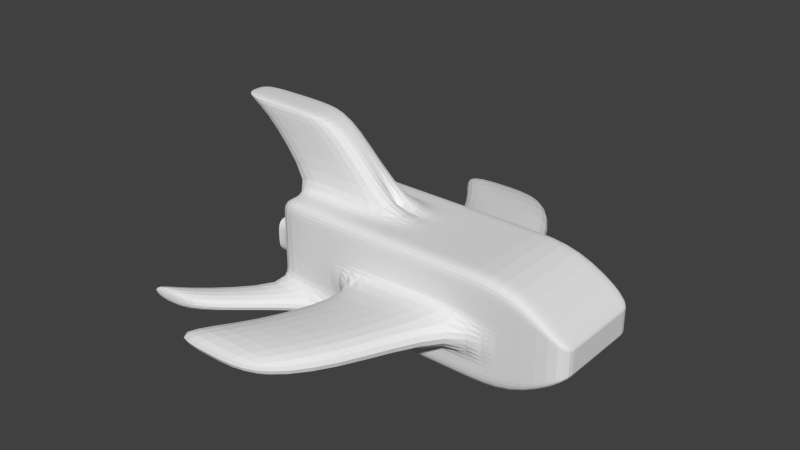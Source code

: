 # Source: ScrollingShip.blend  (saved by Blender 2.71.0; exported with 4.5.12 LTS)
import bpy
from mathutils import Matrix  # noqa: F401  (used for matrix-valued properties, if any)

bpy.ops.wm.read_factory_settings(use_empty=True)
scene = bpy.context.scene
scene.name = 'Scene'

# ---- collections
col_collection_1 = bpy.data.collections.new('Collection 1'); scene.collection.children.link(col_collection_1)

# ---- materials (node trees are filled in below, after node groups)
mat_material = bpy.data.materials.new('Material')
mat_material.alpha_threshold = 0.0
mat_material.use_transparent_shadow = False
mat_material.roughness = 0.5
mat_material.line_color = (0.0, 0.0, 0.0, 1.0)

# ---- material node trees

# ---- world
world_world = bpy.data.worlds.new('World'); scene.world = world_world
world_world.color = (0.05088, 0.05088, 0.05088)
world_world.use_sun_shadow = False
world_world.sun_shadow_jitter_overblur = 0.0
world_world.cycles.sampling_method = 'MANUAL'
world_world.cycles.sample_map_resolution = 256

# ---- meshes
me_cube_001 = bpy.data.meshes.new('Cube.001')
me_cube_001.from_pydata([(-3.0, 1.0, -1.0), (3.0, 1.0, -0.3), (-3.0, 1.0, 1.0), (3.0, 1.0, 0.3), (-3.0, 0.0, 1.0), (-3.0, 1.0, 0.0), (-3.0, 0.0, -1.0), (-1.97e-09, 1.0, 1.0), (3.0, 1.0, -1.49e-09), (-1.97e-09, 1.0, -1.0), (3.0, 0.0, 0.3), (3.0, 0.0, -0.3), (-3.0, 0.0, 0.0), (-1.97e-09, 1.0, 0.1497), (3.0, 0.0, -1.49e-09), (-1.97e-09, 0.0, -1.0), (-1.97e-09, 0.0, 1.0), (-3.0, 0.3333, 1.0), (-3.0, 0.6667, 1.0), (-3.0, 1.0, -0.3333), (-3.0, 1.0, -0.6667), (1.0, 1.0, 1.0), (2.0, 1.0, 1.0), (3.0, 1.0, -0.1), (3.0, 1.0, -0.2), (-1.0, 1.0, -1.0), (-2.0, 1.0, -1.0), (3.0, 0.3333, -0.3), (3.0, 0.6667, -0.3), (-3.0, 1.0, 0.3333), (-3.0, 1.0, 0.6667), (-3.0, 0.3333, -1.0), (-3.0, 0.6667, -1.0), (-1.0, 1.0, 1.0), (-2.0, 1.0, 1.0), (3.0, 1.0, 0.1), (3.0, 1.0, 0.2), (1.0, 1.0, -1.0), (2.0, 1.0, -1.0), (3.0, 0.3333, 0.3), (3.0, 0.6667, 0.3), (-3.0, 0.0, -0.3333), (-3.0, 0.0, -0.6667), (-3.0, 0.0, 0.3333), (-3.0, 0.0, 0.6667), (-3.0, 0.6667, 0.0), (-3.0, 0.3333, 0.0), (-1.97e-09, 1.0, -0.3333), (-1.97e-09, 1.0, -0.6667), (-1.97e-09, 1.0, 0.3333), (-1.97e-09, 1.0, 0.6667), (-1.0, 1.0, 0.0), (-2.0, 1.0, 0.0), (2.0, 1.0, 0.0), (1.0, 1.0, 0.1497), (3.0, 0.0, -0.1), (3.0, 0.0, -0.2), (3.0, 0.0, 0.1), (3.0, 0.0, 0.2), (3.0, 0.3333, -1.49e-09), (3.0, 0.6667, -1.49e-09), (1.0, 0.0, -1.0), (2.0, 0.0, -1.0), (-1.0, 0.0, -1.0), (-2.0, 0.0, -1.0), (-1.97e-09, 0.6667, -1.0), (-1.97e-09, 0.3333, -1.0), (-1.0, 0.0, 1.0), (-2.0, 0.0, 1.0), (1.0, 0.0, 1.0), (2.0, 0.0, 1.0), (-1.97e-09, 0.6667, 1.0), (-1.97e-09, 0.3333, 1.0), (-3.0, 0.3333, -0.3333), (-3.0, 0.3333, -0.6667), (-3.0, 0.6667, -0.3333), (-3.0, 0.6667, -0.6667), (1.0, 1.0, -0.3333), (1.0, 1.0, -0.6667), (2.0, 1.0, -0.3333), (2.0, 1.0, -0.6667), (1.0, 0.3333, -1.0), (2.0, 0.3333, -1.0), (1.0, 0.6667, -1.0), (2.0, 0.6667, -1.0), (-1.0, 0.3333, 1.0), (-2.0, 0.3333, 1.0), (-1.0, 0.6667, 1.0), (-2.0, 0.6667, 1.0), (-3.0, 0.3333, 0.6667), (-3.0, 0.3333, 0.3333), (-3.0, 0.6667, 0.6667), (-3.0, 0.6667, 0.3333), (-2.0, 1.0, -0.3333), (-2.0, 1.0, -0.6667), (-1.0, 1.0, -0.3333), (-1.0, 1.0, -0.6667), (-2.0, 1.0, 0.6667), (-2.0, 1.0, 0.3333), (-1.0, 1.0, 0.6667), (-1.0, 1.0, 0.3333), (1.0, 1.0, 0.6667), (1.0, 1.0, 0.3333), (2.0, 1.0, 0.6667), (2.0, 1.0, 0.3333), (3.0, 0.6667, -0.1), (3.0, 0.6667, -0.2), (3.0, 0.3333, -0.1), (3.0, 0.3333, -0.2), (3.0, 0.6667, 0.2), (3.0, 0.6667, 0.1), (3.0, 0.3333, 0.2), (3.0, 0.3333, 0.1), (-2.0, 0.3333, -1.0), (-1.0, 0.3333, -1.0), (-2.0, 0.6667, -1.0), (-1.0, 0.6667, -1.0), (2.0, 0.3333, 1.0), (1.0, 0.3333, 1.0), (2.0, 0.6667, 1.0), (1.0, 0.6667, 1.0), (-0.7381, 3.066, 0.1497), (-0.7381, 3.066, -0.3333), (-1.738, 3.066, 0.0), (0.2619, 3.066, 0.1497), (0.2619, 3.066, -0.3333), (-1.738, 3.066, -0.3333), (-1.691, 3.98, 0.0), (-1.691, 3.98, -0.3333), (-2.691, 3.98, 0.0), (-0.6909, 3.98, 0.0), (-0.6909, 3.98, -0.3333), (-2.691, 3.98, -0.3333), (-4.42, 2.35, -1.0), (-4.42, 2.35, -0.6667), (-3.42, 2.35, -1.0), (-3.42, 2.35, -0.6667), (-5.037, 2.551, -1.0), (-5.037, 2.551, -0.6667), (-4.037, 2.551, -1.0), (-4.037, 2.551, -0.6667), (-4.102, 0.0, 2.284), (-4.102, 0.3333, 2.284), (-2.102, 0.0, 2.284), (-3.102, 0.0, 2.284), (-2.102, 0.3333, 2.284), (-3.102, 0.3333, 2.284), (-4.698, 0.0, 2.444), (-4.698, 0.3333, 2.444), (-2.698, 0.0, 2.444), (-3.698, 0.0, 2.444), (-2.698, 0.3333, 2.444), (-3.698, 0.3333, 2.444), (-3.465, 0.6667, 0.0), (-3.465, 0.3333, 0.0), (-3.465, 0.3333, -0.3333), (-3.465, 0.6667, -0.3333), (-3.465, 0.3333, 0.3333), (-3.465, 0.6667, 0.3333), (-3.2, 0.6667, 0.0), (-3.2, 0.3333, 0.0), (-3.2, 0.3333, -0.3333), (-3.2, 0.6667, -0.3333), (-3.2, 0.3333, 0.3333), (-3.2, 0.6667, 0.3333)], [], [(76, 20, 0, 32), (80, 24, 1, 38), (84, 38, 1, 28), (88, 34, 2, 18), (92, 29, 5, 45), (96, 48, 9, 25), (100, 49, 13, 51), (104, 35, 8, 53), (108, 56, 11, 27), (112, 57, 14, 59), (116, 25, 9, 65), (120, 21, 7, 71), (42, 74, 31, 6), (74, 76, 32, 31), (12, 46, 73, 41), (41, 73, 74, 42), (92, 45, 153, 158), (73, 75, 76, 74), (45, 5, 19, 75), (75, 19, 20, 76), (48, 78, 37, 9), (78, 80, 38, 37), (95, 51, 123, 126), (47, 77, 78, 48), (54, 53, 79, 77), (77, 79, 80, 78), (53, 8, 23, 79), (79, 23, 24, 80), (62, 82, 27, 11), (82, 84, 28, 27), (15, 66, 81, 61), (61, 81, 82, 62), (66, 65, 83, 81), (81, 83, 84, 82), (65, 9, 37, 83), (83, 37, 38, 84), (85, 86, 146, 145), (86, 88, 18, 17), (16, 72, 85, 67), (67, 85, 145, 143), (72, 71, 87, 85), (85, 87, 88, 86), (71, 7, 33, 87), (87, 33, 34, 88), (43, 90, 46, 12), (90, 92, 158, 157), (4, 17, 89, 44), (44, 89, 90, 43), (17, 18, 91, 89), (89, 91, 92, 90), (18, 2, 30, 91), (91, 30, 29, 92), (20, 94, 136, 134), (94, 96, 25, 26), (5, 52, 93, 19), (19, 93, 94, 20), (52, 51, 95, 93), (93, 95, 96, 94), (47, 95, 126, 122), (95, 47, 48, 96), (29, 98, 52, 5), (98, 100, 51, 52), (2, 34, 97, 30), (30, 97, 98, 29), (34, 33, 99, 97), (97, 99, 100, 98), (33, 7, 50, 99), (99, 50, 49, 100), (49, 102, 54, 13), (102, 104, 53, 54), (7, 21, 101, 50), (50, 101, 102, 49), (21, 22, 103, 101), (101, 103, 104, 102), (22, 3, 36, 103), (103, 36, 35, 104), (24, 106, 28, 1), (106, 108, 27, 28), (8, 60, 105, 23), (23, 105, 106, 24), (60, 59, 107, 105), (105, 107, 108, 106), (59, 14, 55, 107), (107, 55, 56, 108), (35, 110, 60, 8), (110, 112, 59, 60), (3, 40, 109, 36), (36, 109, 110, 35), (40, 39, 111, 109), (109, 111, 112, 110), (39, 10, 58, 111), (111, 58, 57, 112), (63, 114, 66, 15), (114, 116, 65, 66), (6, 31, 113, 64), (64, 113, 114, 63), (31, 32, 115, 113), (113, 115, 116, 114), (32, 0, 26, 115), (115, 26, 25, 116), (69, 118, 72, 16), (118, 120, 71, 72), (10, 39, 117, 70), (70, 117, 118, 69), (39, 40, 119, 117), (117, 119, 120, 118), (40, 3, 22, 119), (119, 22, 21, 120), (126, 123, 129, 132), (122, 126, 132, 128), (77, 47, 122, 125), (54, 77, 125, 124), (51, 13, 121, 123), (13, 54, 124, 121), (127, 130, 131, 128), (129, 127, 128, 132), (125, 122, 128, 131), (124, 125, 131, 130), (123, 121, 127, 129), (121, 124, 130, 127), (134, 136, 140, 138), (94, 26, 135, 136), (26, 0, 133, 135), (0, 20, 134, 133), (138, 140, 139, 137), (136, 135, 139, 140), (135, 133, 137, 139), (133, 134, 138, 137), (145, 146, 152, 151), (143, 145, 151, 149), (86, 17, 142, 146), (68, 67, 143, 144), (17, 4, 141, 142), (4, 68, 144, 141), (150, 152, 148, 147), (149, 151, 152, 150), (146, 142, 148, 152), (144, 143, 149, 150), (142, 141, 147, 148), (141, 144, 150, 147), (158, 153, 159, 164), (157, 158, 164, 163), (46, 90, 157, 154), (75, 73, 155, 156), (45, 75, 156, 153), (73, 46, 154, 155), (160, 159, 162, 161), (163, 164, 159, 160), (154, 157, 163, 160), (156, 155, 161, 162), (153, 156, 162, 159), (155, 154, 160, 161)])
_uv = me_cube_001.uv_layers.new(name='UVMap')
_uv.uv.foreach_set('vector', [0.856, 0.6702, 0.8237, 0.6702, 0.8237, 0.635, 0.856, 0.635, 0.3812, 0.1058, 0.336, 0.0, 0.3457, 0.0, 0.4135, 0.1058, 0.1675, 0.77, 0.199, 0.7624, 0.2197, 0.8649, 0.1882, 0.8725, 0.8885, 0.5292, 0.9208, 0.5291, 0.9209, 0.6349, 0.8886, 0.635, 0.856, 0.776, 0.8237, 0.776, 0.8237, 0.7408, 0.856, 0.7408, 0.3812, 0.4232, 0.3812, 0.3174, 0.4135, 0.3174, 0.4135, 0.4232, 0.2843, 0.4232, 0.2843, 0.3174, 0.3021, 0.3174, 0.3166, 0.4232, 0.2843, 0.1058, 0.3069, 0.0, 0.3166, 0.0, 0.3166, 0.1058, 0.2682, 0.8867, 0.2682, 0.8514, 0.2779, 0.8514, 0.2779, 0.8867, 0.2391, 0.8867, 0.2391, 0.8514, 0.2488, 0.8514, 0.2488, 0.8867, 0.1048, 0.46, 0.1364, 0.4524, 0.1573, 0.5557, 0.1257, 0.5633, 0.8884, 0.2117, 0.9207, 0.2117, 0.9207, 0.3175, 0.8884, 0.3175, 0.9206, 0.6702, 0.8883, 0.6702, 0.8883, 0.635, 0.9206, 0.635, 0.8883, 0.6702, 0.856, 0.6702, 0.856, 0.635, 0.8883, 0.635, 0.9206, 0.7408, 0.8883, 0.7408, 0.8883, 0.7055, 0.9206, 0.7055, 0.9206, 0.7055, 0.8883, 0.7055, 0.8883, 0.6702, 0.9206, 0.6702, 0.3552, 0.8514, 0.3552, 0.8867, 0.3102, 0.8867, 0.3102, 0.8514, 0.8883, 0.7055, 0.856, 0.7055, 0.856, 0.6702, 0.8883, 0.6702, 0.856, 0.7408, 0.8237, 0.7408, 0.8237, 0.7055, 0.856, 0.7055, 0.856, 0.7055, 0.8237, 0.7055, 0.8237, 0.6702, 0.856, 0.6702, 0.3812, 0.3174, 0.3812, 0.2116, 0.4135, 0.2116, 0.4135, 0.3174, 0.3812, 0.2116, 0.3812, 0.1058, 0.4135, 0.1058, 0.4135, 0.2116, 0.5534, 0.78, 0.5857, 0.78, 0.5857, 1.0, 0.5534, 1.0, 0.3489, 0.3174, 0.3489, 0.2116, 0.3812, 0.2116, 0.3812, 0.3174, 0.3021, 0.2116, 0.3166, 0.1058, 0.3489, 0.1058, 0.3489, 0.2116, 0.3489, 0.2116, 0.3489, 0.1058, 0.3812, 0.1058, 0.3812, 0.2116, 0.3166, 0.1058, 0.3166, 0.0, 0.3263, 0.0, 0.3489, 0.1058, 0.3489, 0.1058, 0.3263, 0.0, 0.336, 0.0, 0.3812, 0.1058, 0.1044, 0.7852, 0.1359, 0.7776, 0.1567, 0.8801, 0.1251, 0.8877, 0.1359, 0.7776, 0.1675, 0.77, 0.1882, 0.8725, 0.1567, 0.8801, 0.06264, 0.5785, 0.09418, 0.5709, 0.1151, 0.6743, 0.08352, 0.6819, 0.08352, 0.6819, 0.1151, 0.6743, 0.1359, 0.7776, 0.1044, 0.7852, 0.09418, 0.5709, 0.1257, 0.5633, 0.1466, 0.6667, 0.1151, 0.6743, 0.1151, 0.6743, 0.1466, 0.6667, 0.1675, 0.77, 0.1359, 0.7776, 0.1257, 0.5633, 0.1573, 0.5557, 0.1781, 0.659, 0.1466, 0.6667, 0.1466, 0.6667, 0.1781, 0.659, 0.199, 0.7624, 0.1675, 0.77, 0.4135, 0.8582, 0.4135, 0.7524, 0.5379, 0.6357, 0.5379, 0.7415, 0.8562, 0.5292, 0.8885, 0.5292, 0.8886, 0.635, 0.8563, 0.635, 0.8238, 0.3176, 0.8561, 0.3176, 0.8562, 0.4234, 0.8239, 0.4234, 0.5857, 0.78, 0.618, 0.7806, 0.618, 0.9164, 0.5857, 0.9159, 0.8561, 0.3176, 0.8884, 0.3175, 0.8885, 0.4234, 0.8562, 0.4234, 0.8562, 0.4234, 0.8885, 0.4234, 0.8885, 0.5292, 0.8562, 0.5292, 0.8884, 0.3175, 0.9207, 0.3175, 0.9208, 0.4233, 0.8885, 0.4234, 0.8885, 0.4234, 0.9208, 0.4233, 0.9208, 0.5291, 0.8885, 0.5292, 0.9206, 0.776, 0.8883, 0.776, 0.8883, 0.7408, 0.9206, 0.7408, 0.4135, 0.8582, 0.4458, 0.8582, 0.4458, 0.9074, 0.4135, 0.9074, 0.9206, 0.8466, 0.8883, 0.8466, 0.8883, 0.8113, 0.9206, 0.8113, 0.9206, 0.8113, 0.8883, 0.8113, 0.8883, 0.776, 0.9206, 0.776, 0.8883, 0.8466, 0.856, 0.8466, 0.856, 0.8113, 0.8883, 0.8113, 0.8883, 0.8113, 0.856, 0.8113, 0.856, 0.776, 0.8883, 0.776, 0.856, 0.8466, 0.8237, 0.8466, 0.8237, 0.8113, 0.856, 0.8113, 0.856, 0.8113, 0.8237, 0.8113, 0.8237, 0.776, 0.856, 0.776, 1.0, 0.9059, 0.9413, 0.99, 0.9206, 0.784, 0.9793, 0.6998, 0.3812, 0.529, 0.3812, 0.4232, 0.4135, 0.4232, 0.4135, 0.529, 0.3166, 0.6348, 0.3166, 0.529, 0.3489, 0.529, 0.3489, 0.6348, 0.3489, 0.6348, 0.3489, 0.529, 0.3812, 0.529, 0.3812, 0.6348, 0.3166, 0.529, 0.3166, 0.4232, 0.3489, 0.4232, 0.3489, 0.529, 0.3489, 0.529, 0.3489, 0.4232, 0.3812, 0.4232, 0.3812, 0.529, 0.5344, 0.05221, 0.6186, 0.1044, 0.582, 0.3331, 0.4978, 0.2809, 0.3489, 0.4232, 0.3489, 0.3174, 0.3812, 0.3174, 0.3812, 0.4232, 0.2843, 0.6348, 0.2843, 0.529, 0.3166, 0.529, 0.3166, 0.6348, 0.2843, 0.529, 0.2843, 0.4232, 0.3166, 0.4232, 0.3166, 0.529, 0.2197, 0.6348, 0.2197, 0.529, 0.252, 0.529, 0.252, 0.6348, 0.252, 0.6348, 0.252, 0.529, 0.2843, 0.529, 0.2843, 0.6348, 0.2197, 0.529, 0.2197, 0.4232, 0.252, 0.4232, 0.252, 0.529, 0.252, 0.529, 0.252, 0.4232, 0.2843, 0.4232, 0.2843, 0.529, 0.2197, 0.4232, 0.2197, 0.3174, 0.252, 0.3174, 0.252, 0.4232, 0.252, 0.4232, 0.252, 0.3174, 0.2843, 0.3174, 0.2843, 0.4232, 0.2843, 0.3174, 0.2843, 0.2116, 0.3021, 0.2116, 0.3021, 0.3174, 0.2843, 0.2116, 0.2843, 0.1058, 0.3166, 0.1058, 0.3021, 0.2116, 0.2197, 0.3174, 0.2197, 0.2116, 0.252, 0.2116, 0.252, 0.3174, 0.252, 0.3174, 0.252, 0.2116, 0.2843, 0.2116, 0.2843, 0.3174, 0.2197, 0.2116, 0.2197, 0.1058, 0.252, 0.1058, 0.252, 0.2116, 0.252, 0.2116, 0.252, 0.1058, 0.2843, 0.1058, 0.2843, 0.2116, 0.2197, 0.1058, 0.2876, 0.0, 0.2972, 0.0, 0.252, 0.1058, 0.252, 0.1058, 0.2972, 0.0, 0.3069, 0.0, 0.2843, 0.1058, 0.2682, 0.9572, 0.2682, 0.922, 0.2779, 0.922, 0.2779, 0.9572, 0.2682, 0.922, 0.2682, 0.8867, 0.2779, 0.8867, 0.2779, 0.922, 0.2488, 0.9572, 0.2488, 0.922, 0.2585, 0.922, 0.2585, 0.9572, 0.2585, 0.9572, 0.2585, 0.922, 0.2682, 0.922, 0.2682, 0.9572, 0.2488, 0.922, 0.2488, 0.8867, 0.2585, 0.8867, 0.2585, 0.922, 0.2585, 0.922, 0.2585, 0.8867, 0.2682, 0.8867, 0.2682, 0.922, 0.2488, 0.8867, 0.2488, 0.8514, 0.2585, 0.8514, 0.2585, 0.8867, 0.2585, 0.8867, 0.2585, 0.8514, 0.2682, 0.8514, 0.2682, 0.8867, 0.2391, 0.9572, 0.2391, 0.922, 0.2488, 0.922, 0.2488, 0.9572, 0.2391, 0.922, 0.2391, 0.8867, 0.2488, 0.8867, 0.2488, 0.922, 0.2197, 0.9572, 0.2197, 0.922, 0.2294, 0.922, 0.2294, 0.9572, 0.2294, 0.9572, 0.2294, 0.922, 0.2391, 0.922, 0.2391, 0.9572, 0.2197, 0.922, 0.2197, 0.8867, 0.2294, 0.8867, 0.2294, 0.922, 0.2294, 0.922, 0.2294, 0.8867, 0.2391, 0.8867, 0.2391, 0.922, 0.2197, 0.8867, 0.2197, 0.8514, 0.2294, 0.8514, 0.2294, 0.8867, 0.2294, 0.8867, 0.2294, 0.8514, 0.2391, 0.8514, 0.2391, 0.8867, 0.04176, 0.4752, 0.0733, 0.4676, 0.09418, 0.5709, 0.06264, 0.5785, 0.0733, 0.4676, 0.1048, 0.46, 0.1257, 0.5633, 0.09418, 0.5709, 0.0, 0.2686, 0.03154, 0.261, 0.05242, 0.3643, 0.02088, 0.3719, 0.02088, 0.3719, 0.05242, 0.3643, 0.0733, 0.4676, 0.04176, 0.4752, 0.03154, 0.261, 0.06307, 0.2534, 0.08395, 0.3567, 0.05242, 0.3643, 0.05242, 0.3643, 0.08395, 0.3567, 0.1048, 0.46, 0.0733, 0.4676, 0.06307, 0.2534, 0.09461, 0.2458, 0.1155, 0.3491, 0.08395, 0.3567, 0.08395, 0.3567, 0.1155, 0.3491, 0.1364, 0.4524, 0.1048, 0.46, 0.8238, 0.2118, 0.8561, 0.2118, 0.8561, 0.3176, 0.8238, 0.3176, 0.8561, 0.2118, 0.8884, 0.2117, 0.8884, 0.3175, 0.8561, 0.3176, 0.824, 5.729e-05, 0.8563, 3.824e-05, 0.856, 0.106, 0.8237, 0.106, 0.8237, 0.106, 0.856, 0.106, 0.8561, 0.2118, 0.8238, 0.2118, 0.8563, 3.824e-05, 0.8886, 1.912e-05, 0.8883, 0.1059, 0.856, 0.106, 0.856, 0.106, 0.8883, 0.1059, 0.8884, 0.2117, 0.8561, 0.2118, 0.8886, 1.912e-05, 0.9209, 0.0, 0.9206, 0.1059, 0.8883, 0.1059, 0.8883, 0.1059, 0.9206, 0.1059, 0.9207, 0.2117, 0.8884, 0.2117, 0.2779, 0.8514, 0.3102, 0.8514, 0.3102, 0.9555, 0.2779, 0.9555, 0.4978, 0.2809, 0.582, 0.3331, 0.6186, 0.4669, 0.5344, 0.4147, 0.4501, 0.0, 0.5344, 0.05221, 0.4978, 0.2809, 0.4135, 0.2287, 0.7586, 0.467, 0.8054, 0.467, 0.8054, 0.687, 0.7586, 0.687, 0.8237, 0.3625, 0.7395, 0.4148, 0.7029, 0.1861, 0.7871, 0.1338, 0.7395, 0.4148, 0.6552, 0.467, 0.6186, 0.2383, 0.7029, 0.1861, 0.568, 0.6742, 0.568, 0.5684, 0.6002, 0.5684, 0.6002, 0.6742, 0.568, 0.78, 0.568, 0.6742, 0.6002, 0.6742, 0.6002, 0.78, 0.4135, 0.2287, 0.4978, 0.2809, 0.5344, 0.4147, 0.4501, 0.3625, 0.5534, 0.4669, 0.6002, 0.4669, 0.6002, 0.5684, 0.568, 0.5684, 0.7871, 0.1338, 0.7029, 0.1861, 0.7395, 0.05221, 0.8237, 0.0, 0.7029, 0.1861, 0.6186, 0.2383, 0.6552, 0.1044, 0.7395, 0.05221, 0.9793, 0.6998, 0.9206, 0.784, 0.9413, 0.7191, 1.0, 0.635, 0.3812, 0.529, 0.4135, 0.529, 0.4135, 0.6802, 0.3812, 0.6802, 0.1155, 0.3491, 0.09461, 0.2458, 0.1927, 0.06831, 0.2136, 0.1716, 0.7909, 0.687, 0.8232, 0.687, 0.8232, 0.8421, 0.7909, 0.8421, 0.3812, 0.8514, 0.3812, 0.7456, 0.4135, 0.7456, 0.4135, 0.8514, 0.3812, 0.6802, 0.4135, 0.6802, 0.4135, 0.7456, 0.3812, 0.7456, 0.2136, 0.1716, 0.1927, 0.06831, 0.1989, 0.0, 0.2197, 0.1033, 0.7909, 0.8421, 0.8232, 0.8421, 0.8232, 0.9081, 0.7909, 0.9081, 0.5379, 0.7415, 0.5379, 0.6357, 0.5534, 0.5727, 0.5534, 0.6785, 0.7586, 0.687, 0.7909, 0.687, 0.7909, 0.75, 0.7586, 0.75, 0.4135, 0.7524, 0.4135, 0.6466, 0.5379, 0.5299, 0.5379, 0.6357, 0.6186, 0.5728, 0.6186, 0.467, 0.743, 0.5836, 0.743, 0.6893, 0.8883, 0.8466, 0.9206, 0.8466, 0.9187, 0.9824, 0.8864, 0.9824, 0.6186, 0.6785, 0.6186, 0.5728, 0.743, 0.6893, 0.743, 0.7951, 0.7586, 0.8558, 0.7909, 0.8558, 0.7909, 0.9616, 0.7586, 0.9616, 0.7586, 0.75, 0.7909, 0.75, 0.7909, 0.8558, 0.7586, 0.8558, 0.5379, 0.6357, 0.5379, 0.5299, 0.5534, 0.4669, 0.5534, 0.5727, 0.743, 0.6893, 0.743, 0.5836, 0.7586, 0.6465, 0.7586, 0.7523, 0.6832, 0.9212, 0.6509, 0.9212, 0.6509, 0.858, 0.6832, 0.858, 0.743, 0.7951, 0.743, 0.6893, 0.7586, 0.7523, 0.7586, 0.858, 0.7346, 0.858, 0.7346, 0.8933, 0.7089, 0.8933, 0.7089, 0.858, 0.5038, 0.8934, 0.5038, 0.8582, 0.5295, 0.8582, 0.5295, 0.8934, 0.3552, 0.8867, 0.3552, 0.8514, 0.4003, 0.8514, 0.4003, 0.8867, 0.4781, 0.9074, 0.4458, 0.9074, 0.4458, 0.8582, 0.4781, 0.8582, 0.3552, 0.8867, 0.3552, 0.922, 0.3102, 0.922, 0.3102, 0.8867, 0.3552, 0.922, 0.3552, 0.8867, 0.4003, 0.8867, 0.4003, 0.922, 0.6509, 0.8933, 0.6186, 0.8933, 0.6186, 0.858, 0.6509, 0.858, 0.6509, 0.9285, 0.6186, 0.9285, 0.6186, 0.8933, 0.6509, 0.8933, 0.6832, 0.8933, 0.6832, 0.858, 0.7089, 0.858, 0.7089, 0.8933, 0.5038, 0.8582, 0.5038, 0.8934, 0.4781, 0.8934, 0.4781, 0.8582, 0.7346, 0.8933, 0.7346, 0.9285, 0.7089, 0.9285, 0.7089, 0.8933, 0.6832, 0.9285, 0.6832, 0.8933, 0.7089, 0.8933, 0.7089, 0.9285])
me_cube_001.materials.append(mat_material)
me_cube_001.use_remesh_preserve_volume = False
me_cube_001.use_remesh_preserve_attributes = False
me_cube_001.use_mirror_vertex_groups = False
me_cube_001.update()

# ---- objects
ob_cube = bpy.data.objects.new('Cube', me_cube_001)

# ---- transforms, parenting, visibility, modifiers, constraints
ob_cube.location = (-1.714, 2.515, 2.279)
ob_cube.lineart.crease_threshold = 0.0
_m = ob_cube.modifiers.new('Mirror', 'MIRROR')
_m.use_axis = (False, True, False)
_m = ob_cube.modifiers.new('Subsurf', 'SUBSURF')
_m.uv_smooth = 'PRESERVE_CORNERS'
_m.quality = 2
_m.levels = 2
_m.show_only_control_edges = False

# ---- collection membership
col_collection_1.objects.link(ob_cube)

# ---- scene / render settings (as saved in the file)
scene.frame_start = 1; scene.frame_end = 250; scene.frame_set(148)
scene.render.engine = 'BLENDER_EEVEE_NEXT'
scene.render.resolution_percentage = 50
scene.render.dither_intensity = 0.0
scene.cycles.use_denoising = False
scene.cycles.samples = 10
scene.cycles.sampling_pattern = 'TABULATED_SOBOL'
scene.cycles.light_sampling_threshold = 0.0
scene.cycles.use_adaptive_sampling = False
scene.cycles.use_light_tree = False
scene.cycles.blur_glossy = 0.0
scene.cycles.volume_bounces = 1
scene.cycles.pixel_filter_type = 'GAUSSIAN'
scene.cycles.sample_clamp_indirect = 0.0
scene.view_settings.view_transform = 'Standard'
bpy.context.view_layer.update()

# ---- added for rendering (the .blend has no active camera and no usable light): camera, sun
cam_auto = bpy.data.cameras.new('AutoCamera')
cam_auto.lens = 50.0
cam_auto.sensor_width = 36.0
cam_auto.clip_end = 1000.0
ob_auto_camera = bpy.data.objects.new('AutoCamera', cam_auto)
scene.collection.objects.link(ob_auto_camera)
ob_auto_camera.location = (8.20811, -10.6133, 11.7536)
ob_auto_camera.rotation_euler = (1.09748, -7.21219e-08, 0.694738)
scene.camera = ob_auto_camera
light_auto_sun = bpy.data.lights.new('AutoSun', 'SUN')
light_auto_sun.energy = 3.0
light_auto_sun.angle = 0.0523599
ob_auto_sun = bpy.data.objects.new('AutoSun', light_auto_sun)
scene.collection.objects.link(ob_auto_sun)
ob_auto_sun.rotation_euler = (0.872665, 0.174533, 0.523599)
bpy.context.view_layer.update()
